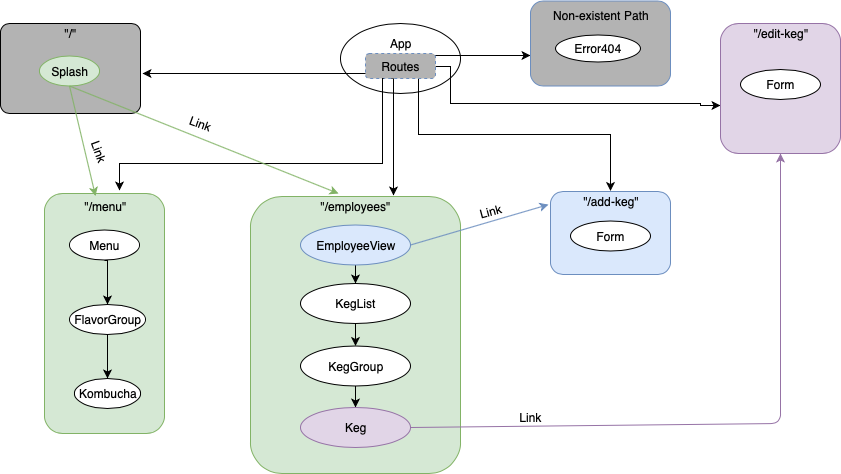

The diagram above was exported from draw.io. Its source (the exported page's mxGraphModel, read from the mxfile embedded in the PNG):
<mxGraphModel dx="1221" dy="805" grid="1" gridSize="10" guides="1" tooltips="1" connect="1" arrows="1" fold="1" page="1" pageScale="1" pageWidth="1100" pageHeight="850" math="0" shadow="0">
  <root>
    <mxCell id="0" />
    <mxCell id="1" parent="0" />
    <mxCell id="o-8N2VXt_mBN-fvuziDn-1" value="" style="ellipse;whiteSpace=wrap;html=1;" vertex="1" parent="1">
      <mxGeometry x="430" y="40" width="120" height="70" as="geometry" />
    </mxCell>
    <mxCell id="o-8N2VXt_mBN-fvuziDn-17" style="edgeStyle=orthogonalEdgeStyle;rounded=0;orthogonalLoop=1;jettySize=auto;html=1;" edge="1" parent="1">
      <mxGeometry relative="1" as="geometry">
        <mxPoint x="480" y="95" as="sourcePoint" />
        <mxPoint x="483" y="212" as="targetPoint" />
        <Array as="points">
          <mxPoint x="483" y="95" />
          <mxPoint x="483" y="212" />
        </Array>
      </mxGeometry>
    </mxCell>
    <mxCell id="o-8N2VXt_mBN-fvuziDn-19" style="edgeStyle=orthogonalEdgeStyle;rounded=0;orthogonalLoop=1;jettySize=auto;html=1;exitX=0.75;exitY=1;exitDx=0;exitDy=0;" edge="1" parent="1" source="o-8N2VXt_mBN-fvuziDn-2" target="o-8N2VXt_mBN-fvuziDn-12">
      <mxGeometry relative="1" as="geometry" />
    </mxCell>
    <mxCell id="o-8N2VXt_mBN-fvuziDn-20" style="edgeStyle=orthogonalEdgeStyle;rounded=0;orthogonalLoop=1;jettySize=auto;html=1;entryX=0;entryY=0.631;entryDx=0;entryDy=0;entryPerimeter=0;" edge="1" parent="1" source="o-8N2VXt_mBN-fvuziDn-2" target="o-8N2VXt_mBN-fvuziDn-13">
      <mxGeometry relative="1" as="geometry">
        <mxPoint x="790" y="160" as="targetPoint" />
        <Array as="points">
          <mxPoint x="540" y="83" />
          <mxPoint x="540" y="120" />
          <mxPoint x="790" y="120" />
          <mxPoint x="790" y="122" />
        </Array>
      </mxGeometry>
    </mxCell>
    <mxCell id="o-8N2VXt_mBN-fvuziDn-62" value="" style="edgeStyle=orthogonalEdgeStyle;rounded=0;orthogonalLoop=1;jettySize=auto;html=1;exitX=0.989;exitY=0.09;exitDx=0;exitDy=0;exitPerimeter=0;" edge="1" parent="1" source="o-8N2VXt_mBN-fvuziDn-2">
      <mxGeometry relative="1" as="geometry">
        <mxPoint x="620" y="72" as="targetPoint" />
        <Array as="points">
          <mxPoint x="620" y="72" />
        </Array>
      </mxGeometry>
    </mxCell>
    <mxCell id="o-8N2VXt_mBN-fvuziDn-2" value="Routes" style="rounded=1;whiteSpace=wrap;html=1;fillColor=#B3B3B3;strokeColor=#6c8ebf;dashed=1;" vertex="1" parent="1">
      <mxGeometry x="455" y="70" width="70" height="25" as="geometry" />
    </mxCell>
    <mxCell id="o-8N2VXt_mBN-fvuziDn-61" value="" style="rounded=1;whiteSpace=wrap;html=1;fillColor=#B3B3B3;strokeColor=#6c8ebf;" vertex="1" parent="1">
      <mxGeometry x="620" y="17.5" width="140" height="85" as="geometry" />
    </mxCell>
    <mxCell id="o-8N2VXt_mBN-fvuziDn-3" value="" style="rounded=1;whiteSpace=wrap;html=1;fillColor=#B3B3B3;arcSize=10;" vertex="1" parent="1">
      <mxGeometry x="90" y="40" width="140" height="90" as="geometry" />
    </mxCell>
    <mxCell id="o-8N2VXt_mBN-fvuziDn-16" style="edgeStyle=orthogonalEdgeStyle;rounded=0;orthogonalLoop=1;jettySize=auto;html=1;" edge="1" parent="1">
      <mxGeometry relative="1" as="geometry">
        <mxPoint x="232" y="90" as="targetPoint" />
        <mxPoint x="455" y="90" as="sourcePoint" />
        <Array as="points">
          <mxPoint x="232" y="90" />
        </Array>
      </mxGeometry>
    </mxCell>
    <mxCell id="o-8N2VXt_mBN-fvuziDn-18" style="edgeStyle=orthogonalEdgeStyle;rounded=0;orthogonalLoop=1;jettySize=auto;html=1;exitX=0.25;exitY=1;exitDx=0;exitDy=0;" edge="1" parent="1" source="o-8N2VXt_mBN-fvuziDn-2">
      <mxGeometry relative="1" as="geometry">
        <mxPoint x="209" y="207" as="targetPoint" />
        <Array as="points">
          <mxPoint x="472" y="180" />
          <mxPoint x="209" y="180" />
        </Array>
      </mxGeometry>
    </mxCell>
    <mxCell id="o-8N2VXt_mBN-fvuziDn-4" value="App" style="text;html=1;strokeColor=none;fillColor=none;align=center;verticalAlign=middle;whiteSpace=wrap;rounded=0;" vertex="1" parent="1">
      <mxGeometry x="470" y="50" width="40" height="20" as="geometry" />
    </mxCell>
    <mxCell id="o-8N2VXt_mBN-fvuziDn-5" value="&quot;/&quot;" style="text;html=1;strokeColor=none;fillColor=none;align=center;verticalAlign=middle;whiteSpace=wrap;rounded=0;" vertex="1" parent="1">
      <mxGeometry x="140" y="40" width="40" height="20" as="geometry" />
    </mxCell>
    <mxCell id="o-8N2VXt_mBN-fvuziDn-7" value="" style="rounded=1;whiteSpace=wrap;html=1;fillColor=#d5e8d4;strokeColor=#82b366;" vertex="1" parent="1">
      <mxGeometry x="134" y="210" width="120" height="240" as="geometry" />
    </mxCell>
    <mxCell id="o-8N2VXt_mBN-fvuziDn-8" value="&quot;/menu&quot;" style="text;html=1;strokeColor=none;fillColor=none;align=center;verticalAlign=middle;whiteSpace=wrap;rounded=0;" vertex="1" parent="1">
      <mxGeometry x="175" y="212.5" width="40" height="20" as="geometry" />
    </mxCell>
    <mxCell id="o-8N2VXt_mBN-fvuziDn-9" value="" style="rounded=1;whiteSpace=wrap;html=1;fillColor=#d5e8d4;strokeColor=#82b366;" vertex="1" parent="1">
      <mxGeometry x="340" y="213" width="210" height="277" as="geometry" />
    </mxCell>
    <mxCell id="o-8N2VXt_mBN-fvuziDn-10" value="&quot;/employees&quot;" style="text;html=1;strokeColor=none;fillColor=none;align=center;verticalAlign=middle;whiteSpace=wrap;rounded=0;" vertex="1" parent="1">
      <mxGeometry x="425" y="212.5" width="40" height="20" as="geometry" />
    </mxCell>
    <mxCell id="o-8N2VXt_mBN-fvuziDn-11" value="" style="rounded=1;whiteSpace=wrap;html=1;fillColor=#dae8fc;strokeColor=#6c8ebf;" vertex="1" parent="1">
      <mxGeometry x="640" y="208" width="120" height="83" as="geometry" />
    </mxCell>
    <mxCell id="o-8N2VXt_mBN-fvuziDn-12" value="&quot;/add-keg&quot;" style="text;html=1;strokeColor=none;fillColor=none;align=center;verticalAlign=middle;whiteSpace=wrap;rounded=0;" vertex="1" parent="1">
      <mxGeometry x="650" y="207.5" width="100" height="20" as="geometry" />
    </mxCell>
    <mxCell id="o-8N2VXt_mBN-fvuziDn-13" value="" style="rounded=1;whiteSpace=wrap;html=1;fillColor=#e1d5e7;strokeColor=#9673a6;" vertex="1" parent="1">
      <mxGeometry x="810" y="40" width="120" height="130" as="geometry" />
    </mxCell>
    <mxCell id="o-8N2VXt_mBN-fvuziDn-14" value="&quot;/edit-keg&quot;" style="text;html=1;strokeColor=none;fillColor=none;align=center;verticalAlign=middle;whiteSpace=wrap;rounded=0;" vertex="1" parent="1">
      <mxGeometry x="810" y="40" width="120" height="20" as="geometry" />
    </mxCell>
    <mxCell id="o-8N2VXt_mBN-fvuziDn-21" value="Splash" style="ellipse;whiteSpace=wrap;html=1;fillColor=#d5e8d4;strokeColor=#82b366;" vertex="1" parent="1">
      <mxGeometry x="129" y="72.5" width="60" height="30" as="geometry" />
    </mxCell>
    <mxCell id="o-8N2VXt_mBN-fvuziDn-33" style="edgeStyle=orthogonalEdgeStyle;rounded=0;orthogonalLoop=1;jettySize=auto;html=1;exitX=0.5;exitY=1;exitDx=0;exitDy=0;entryX=0.5;entryY=0;entryDx=0;entryDy=0;" edge="1" parent="1" source="o-8N2VXt_mBN-fvuziDn-27" target="o-8N2VXt_mBN-fvuziDn-29">
      <mxGeometry relative="1" as="geometry">
        <Array as="points">
          <mxPoint x="197" y="277" />
        </Array>
      </mxGeometry>
    </mxCell>
    <mxCell id="o-8N2VXt_mBN-fvuziDn-27" value="Menu" style="ellipse;whiteSpace=wrap;html=1;fillColor=#FFFFFF;" vertex="1" parent="1">
      <mxGeometry x="159" y="246.5" width="70" height="30" as="geometry" />
    </mxCell>
    <mxCell id="o-8N2VXt_mBN-fvuziDn-34" style="edgeStyle=orthogonalEdgeStyle;rounded=0;orthogonalLoop=1;jettySize=auto;html=1;exitX=0.5;exitY=1;exitDx=0;exitDy=0;entryX=0.5;entryY=0;entryDx=0;entryDy=0;" edge="1" parent="1" source="o-8N2VXt_mBN-fvuziDn-29" target="o-8N2VXt_mBN-fvuziDn-30">
      <mxGeometry relative="1" as="geometry" />
    </mxCell>
    <mxCell id="o-8N2VXt_mBN-fvuziDn-29" value="FlavorGroup" style="ellipse;whiteSpace=wrap;html=1;fillColor=#FFFFFF;" vertex="1" parent="1">
      <mxGeometry x="159" y="321" width="76" height="30" as="geometry" />
    </mxCell>
    <mxCell id="o-8N2VXt_mBN-fvuziDn-30" value="Kombucha" style="ellipse;whiteSpace=wrap;html=1;fillColor=#FFFFFF;" vertex="1" parent="1">
      <mxGeometry x="164" y="395" width="66" height="30" as="geometry" />
    </mxCell>
    <mxCell id="o-8N2VXt_mBN-fvuziDn-40" value="" style="edgeStyle=orthogonalEdgeStyle;rounded=0;orthogonalLoop=1;jettySize=auto;html=1;" edge="1" parent="1" source="o-8N2VXt_mBN-fvuziDn-35" target="o-8N2VXt_mBN-fvuziDn-39">
      <mxGeometry relative="1" as="geometry" />
    </mxCell>
    <mxCell id="o-8N2VXt_mBN-fvuziDn-35" value="EmployeeView" style="ellipse;whiteSpace=wrap;html=1;fillColor=#dae8fc;strokeColor=#6c8ebf;" vertex="1" parent="1">
      <mxGeometry x="390" y="241.5" width="110" height="40" as="geometry" />
    </mxCell>
    <mxCell id="o-8N2VXt_mBN-fvuziDn-42" value="" style="edgeStyle=orthogonalEdgeStyle;rounded=0;orthogonalLoop=1;jettySize=auto;html=1;" edge="1" parent="1" source="o-8N2VXt_mBN-fvuziDn-39" target="o-8N2VXt_mBN-fvuziDn-41">
      <mxGeometry relative="1" as="geometry" />
    </mxCell>
    <mxCell id="o-8N2VXt_mBN-fvuziDn-39" value="KegList" style="ellipse;whiteSpace=wrap;html=1;fillColor=#FFFFFF;" vertex="1" parent="1">
      <mxGeometry x="390" y="300" width="110" height="40" as="geometry" />
    </mxCell>
    <mxCell id="o-8N2VXt_mBN-fvuziDn-44" value="" style="edgeStyle=orthogonalEdgeStyle;rounded=0;orthogonalLoop=1;jettySize=auto;html=1;" edge="1" parent="1" source="o-8N2VXt_mBN-fvuziDn-41" target="o-8N2VXt_mBN-fvuziDn-43">
      <mxGeometry relative="1" as="geometry" />
    </mxCell>
    <mxCell id="o-8N2VXt_mBN-fvuziDn-41" value="KegGroup" style="ellipse;whiteSpace=wrap;html=1;fillColor=#FFFFFF;" vertex="1" parent="1">
      <mxGeometry x="390" y="362.5" width="110" height="40" as="geometry" />
    </mxCell>
    <mxCell id="o-8N2VXt_mBN-fvuziDn-43" value="Keg" style="ellipse;whiteSpace=wrap;html=1;fillColor=#e1d5e7;strokeColor=#9673a6;" vertex="1" parent="1">
      <mxGeometry x="390" y="424" width="110" height="40" as="geometry" />
    </mxCell>
    <mxCell id="o-8N2VXt_mBN-fvuziDn-51" value="Form" style="ellipse;whiteSpace=wrap;html=1;fillColor=#FFFFFF;" vertex="1" parent="1">
      <mxGeometry x="660" y="237.5" width="80" height="30" as="geometry" />
    </mxCell>
    <mxCell id="o-8N2VXt_mBN-fvuziDn-58" value="Form" style="ellipse;whiteSpace=wrap;html=1;fillColor=#FFFFFF;" vertex="1" parent="1">
      <mxGeometry x="830" y="86" width="80" height="30" as="geometry" />
    </mxCell>
    <mxCell id="o-8N2VXt_mBN-fvuziDn-63" value="Non-existent Path" style="text;html=1;strokeColor=none;fillColor=none;align=center;verticalAlign=middle;whiteSpace=wrap;rounded=0;" vertex="1" parent="1">
      <mxGeometry x="640" y="21.5" width="100" height="20" as="geometry" />
    </mxCell>
    <mxCell id="o-8N2VXt_mBN-fvuziDn-64" value="Error404" style="ellipse;whiteSpace=wrap;html=1;" vertex="1" parent="1">
      <mxGeometry x="645" y="51.5" width="85" height="27" as="geometry" />
    </mxCell>
    <mxCell id="o-8N2VXt_mBN-fvuziDn-65" value="" style="endArrow=classic;html=1;fillColor=#d5e8d4;strokeColor=#82b366;exitX=0.5;exitY=1;exitDx=0;exitDy=0;entryX=0.25;entryY=0;entryDx=0;entryDy=0;" edge="1" parent="1" source="o-8N2VXt_mBN-fvuziDn-21" target="o-8N2VXt_mBN-fvuziDn-8">
      <mxGeometry width="50" height="50" relative="1" as="geometry">
        <mxPoint x="90" y="560" as="sourcePoint" />
        <mxPoint x="140" y="510" as="targetPoint" />
      </mxGeometry>
    </mxCell>
    <mxCell id="o-8N2VXt_mBN-fvuziDn-66" value="" style="endArrow=classic;html=1;fillColor=#d5e8d4;strokeColor=#82b366;exitX=0.5;exitY=1;exitDx=0;exitDy=0;entryX=0.075;entryY=-0.125;entryDx=0;entryDy=0;entryPerimeter=0;" edge="1" parent="1" source="o-8N2VXt_mBN-fvuziDn-21" target="o-8N2VXt_mBN-fvuziDn-10">
      <mxGeometry width="50" height="50" relative="1" as="geometry">
        <mxPoint x="90" y="560" as="sourcePoint" />
        <mxPoint x="140" y="510" as="targetPoint" />
      </mxGeometry>
    </mxCell>
    <mxCell id="o-8N2VXt_mBN-fvuziDn-67" value="" style="endArrow=classic;html=1;exitX=1;exitY=0.5;exitDx=0;exitDy=0;entryX=-0.017;entryY=0.158;entryDx=0;entryDy=0;entryPerimeter=0;fillColor=#dae8fc;strokeColor=#6c8ebf;" edge="1" parent="1" source="o-8N2VXt_mBN-fvuziDn-35" target="o-8N2VXt_mBN-fvuziDn-11">
      <mxGeometry width="50" height="50" relative="1" as="geometry">
        <mxPoint x="570" y="300" as="sourcePoint" />
        <mxPoint x="620" y="250" as="targetPoint" />
      </mxGeometry>
    </mxCell>
    <mxCell id="o-8N2VXt_mBN-fvuziDn-68" value="" style="endArrow=classic;html=1;fillColor=#e1d5e7;strokeColor=#9673a6;exitX=1;exitY=0.5;exitDx=0;exitDy=0;entryX=0.5;entryY=1;entryDx=0;entryDy=0;" edge="1" parent="1" source="o-8N2VXt_mBN-fvuziDn-43" target="o-8N2VXt_mBN-fvuziDn-13">
      <mxGeometry width="50" height="50" relative="1" as="geometry">
        <mxPoint x="610" y="475" as="sourcePoint" />
        <mxPoint x="660" y="425" as="targetPoint" />
        <Array as="points">
          <mxPoint x="870" y="440" />
        </Array>
      </mxGeometry>
    </mxCell>
    <mxCell id="o-8N2VXt_mBN-fvuziDn-69" value="Link" style="text;html=1;align=center;verticalAlign=middle;whiteSpace=wrap;rounded=0;rotation=20;" vertex="1" parent="1">
      <mxGeometry x="270" y="130" width="40" height="20" as="geometry" />
    </mxCell>
    <mxCell id="o-8N2VXt_mBN-fvuziDn-70" value="Link" style="text;html=1;align=center;verticalAlign=middle;whiteSpace=wrap;rounded=0;rotation=70;" vertex="1" parent="1">
      <mxGeometry x="169" y="157.5" width="40" height="20" as="geometry" />
    </mxCell>
    <mxCell id="o-8N2VXt_mBN-fvuziDn-71" value="Link" style="text;html=1;align=center;verticalAlign=middle;whiteSpace=wrap;rounded=0;rotation=-15;" vertex="1" parent="1">
      <mxGeometry x="560" y="217.5" width="40" height="20" as="geometry" />
    </mxCell>
    <mxCell id="o-8N2VXt_mBN-fvuziDn-72" value="Link" style="text;html=1;align=center;verticalAlign=middle;whiteSpace=wrap;rounded=0;rotation=0;" vertex="1" parent="1">
      <mxGeometry x="600" y="424" width="40" height="20" as="geometry" />
    </mxCell>
  </root>
</mxGraphModel>